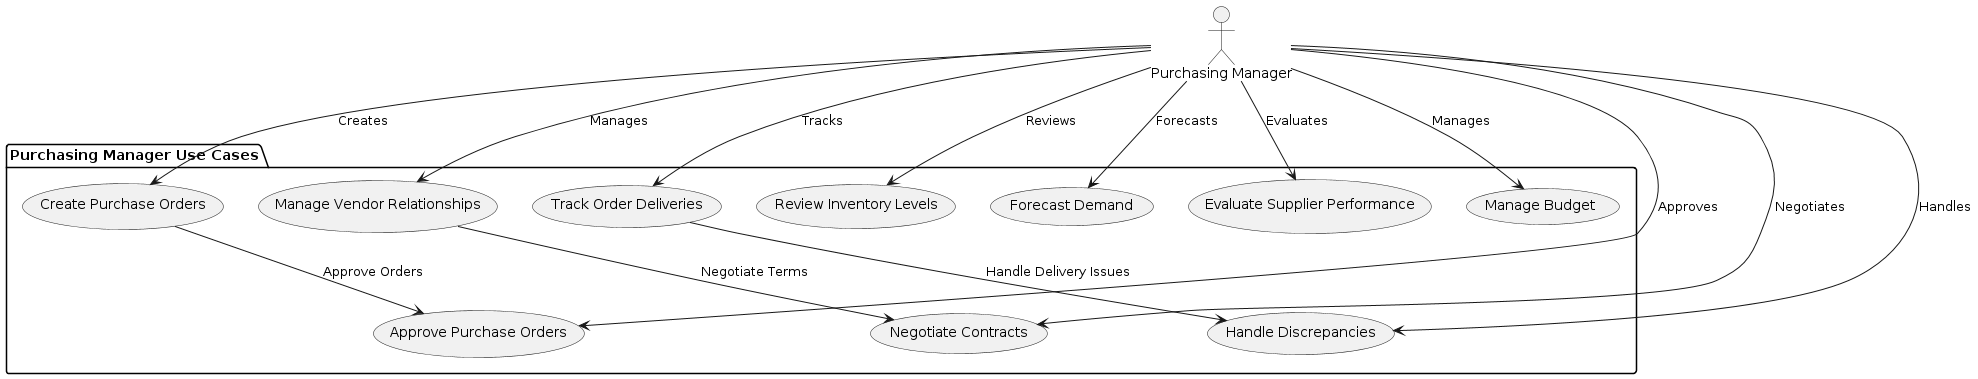

The diagram above was rendered by PlantUML. Its source (embedded in the PNG):
@startuml
actor "Purchasing Manager"

package "Purchasing Manager Use Cases" {
    usecase "Manage Vendor Relationships" as UC_ManageVendorRelationships
    usecase "Create Purchase Orders" as UC_CreatePurchaseOrders
    usecase "Approve Purchase Orders" as UC_ApprovePurchaseOrders
    usecase "Track Order Deliveries" as UC_TrackOrderDeliveries
    usecase "Negotiate Contracts" as UC_NegotiateContracts
    usecase "Review Inventory Levels" as UC_ReviewInventoryLevels
    usecase "Forecast Demand" as UC_ForecastDemand
    usecase "Evaluate Supplier Performance" as UC_EvaluateSupplierPerformance
    usecase "Manage Budget" as UC_ManageBudget
    usecase "Handle Discrepancies" as UC_HandleDiscrepancies

    UC_ManageVendorRelationships --> UC_NegotiateContracts : "Negotiate Terms"
    UC_CreatePurchaseOrders --> UC_ApprovePurchaseOrders : "Approve Orders"
    UC_TrackOrderDeliveries --> UC_HandleDiscrepancies : "Handle Delivery Issues"
}

"Purchasing Manager" --> UC_ManageVendorRelationships : Manages
"Purchasing Manager" --> UC_CreatePurchaseOrders : Creates
"Purchasing Manager" --> UC_ApprovePurchaseOrders : Approves
"Purchasing Manager" --> UC_TrackOrderDeliveries : Tracks
"Purchasing Manager" --> UC_NegotiateContracts : Negotiates
"Purchasing Manager" --> UC_ReviewInventoryLevels : Reviews
"Purchasing Manager" --> UC_ForecastDemand : Forecasts
"Purchasing Manager" --> UC_EvaluateSupplierPerformance : Evaluates
"Purchasing Manager" --> UC_ManageBudget : Manages
"Purchasing Manager" --> UC_HandleDiscrepancies : Handles
@enduml